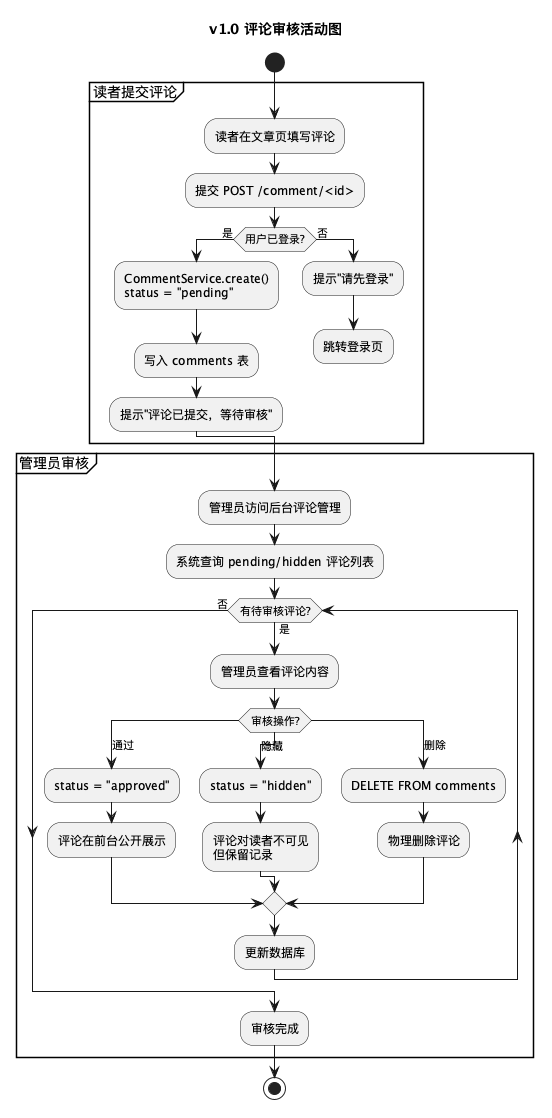

The diagram above was rendered by PlantUML. Its source (embedded in the PNG):
@startuml
title v1.0 评论审核活动图

start

partition "读者提交评论" {
  :读者在文章页填写评论;
  :提交 POST /comment/<id>;

  if (用户已登录?) then (是)
    :CommentService.create()
    status = "pending";
    :写入 comments 表;
    :提示"评论已提交，等待审核";
  else (否)
    :提示"请先登录";
    :跳转登录页;
    detach
  endif
}

partition "管理员审核" {
  :管理员访问后台评论管理;
  :系统查询 pending/hidden 评论列表;

  while (有待审核评论?) is (是)
    :管理员查看评论内容;

    switch (审核操作?)
      case (通过)
        :status = "approved";
        :评论在前台公开展示;
      case (隐藏)
        :status = "hidden";
        :评论对读者不可见
        但保留记录;
      case (删除)
        :DELETE FROM comments;
        :物理删除评论;
    endswitch

    :更新数据库;
  endwhile (否)

  :审核完成;
}

stop
@enduml